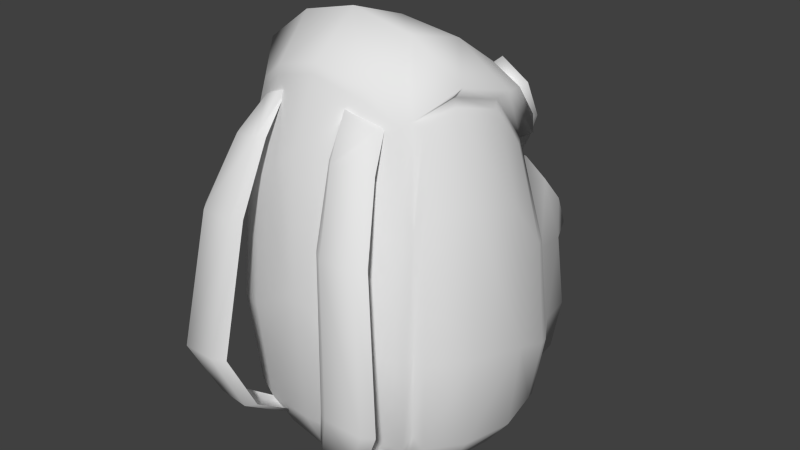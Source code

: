 # Source: Backpack.blend  (saved by Blender 2.76.0; exported with 4.5.12 LTS)
import bpy
from mathutils import Matrix  # noqa: F401  (used for matrix-valued properties, if any)

bpy.ops.wm.read_factory_settings(use_empty=True)
scene = bpy.context.scene
scene.name = 'Scene'

# ---- collections
col_collection_1 = bpy.data.collections.new('Collection 1'); scene.collection.children.link(col_collection_1)

# ---- materials (node trees are filled in below, after node groups)
mat_material = bpy.data.materials.new('Material')
mat_material.alpha_threshold = 0.0
mat_material.use_transparent_shadow = False
mat_material.roughness = 0.5
mat_material.line_color = (0.0, 0.0, 0.0, 1.0)

# ---- material node trees

# ---- world
world_world = bpy.data.worlds.new('World'); scene.world = world_world
world_world.color = (0.05088, 0.05088, 0.05088)
world_world.use_sun_shadow = False
world_world.sun_shadow_jitter_overblur = 0.0
world_world.cycles.sampling_method = 'MANUAL'
world_world.cycles.sample_map_resolution = 256

# ---- meshes
me_cube = bpy.data.meshes.new('Cube')
me_cube.from_pydata([(4.563e-08, 1.192e-07, -1.002), (-2.235e-08, -0.3507, -0.989), (-0.3507, 1.192e-07, -0.9766), (1.043e-07, 0.3507, -0.9454), (-0.3264, -0.3264, -0.9675), (-0.3264, 0.3264, -0.9172), (0.0, 0.3507, 1.234), (-0.3264, 0.3264, 1.218), (-2.608e-07, -0.8785, 0.3047), (-3.055e-07, -0.8194, 1.112), (-0.3507, -0.8194, 0.08691), (-1.937e-07, -0.8194, -0.5167), (-0.3264, -0.7639, 0.872), (-0.3264, -0.7639, -0.5456), (-0.8785, 2.384e-07, -0.09069), (-0.8194, -0.3507, -0.0217), (-0.8194, 1.192e-07, 0.7143), (-0.8194, 0.3507, -0.2361), (-0.8194, 2.384e-07, -0.6445), (-0.7639, -0.3264, -0.6182), (-0.7639, -0.3264, 0.8397), (-0.7802, 0.2764, 0.4076), (-0.7639, 0.3264, -0.6344), (-0.3282, 1.074, 0.1947), (0.0009898, 1.124, 0.201), (1.462e-07, 0.6432, -0.8264), (-0.3021, 0.599, -0.8099), (-1.024e-07, -0.6699, -0.8163), (-0.3038, -0.6268, -0.7998), (-0.629, -0.3036, -0.8263), (-0.6746, -0.002108, -0.8394), (-0.6373, 0.2549, -0.7996), (-0.5794, -0.5812, -0.4986), (-0.6144, -0.6164, 0.05353), (-0.5807, -0.5826, 0.7614), (-0.599, 0.599, -0.625), (-0.6432, 0.6432, -0.3108), (-0.599, 0.599, 0.1855), (1.146e-07, 0.6432, 0.7335), (-0.3021, 0.599, 0.7223), (-3.027e-07, -0.6665, 1.475), (-0.2861, -0.6243, 1.393), (-0.6179, -0.3042, 1.343), (-0.6633, -0.02507, 1.264), (-0.6257, 0.2551, 0.9715), (-0.4749, -0.5531, -0.7649), (-0.4706, 0.4726, -0.7991), (-0.4668, -0.5466, 1.268), (-0.5093, 0.5093, 0.6392), (2.496e-07, 1.116, -0.3287), (2.235e-07, 1.058, 0.1478), (2.31e-07, 1.058, -0.6546), (2.03e-07, 0.8879, -0.8298), (-0.3373, 1.058, -0.3326), (-0.5956, 0.8879, -0.3202), (-0.3197, 1.004, -0.6497), (-0.2933, 0.8476, -0.8154), (-0.5592, 0.8476, -0.6354), (1.723e-07, 0.8879, 0.6309), (-0.3197, 1.004, 0.1391), (-0.5592, 0.8476, 0.1455), (-0.2933, 0.8476, 0.6115), (-0.4897, 0.7617, -0.7811), (-0.4897, 0.7617, 0.5478), (-0.5236, 0.9584, 0.1978), (-0.2419, -0.6449, -0.7019), (-0.3919, -0.6324, -0.7052), (-0.2275, -0.6929, 1.34), (-0.3835, -0.6255, 1.266), (-0.2162, -0.6074, -0.6966), (-0.405, -0.5916, -0.7008), (-0.3954, -0.5794, 1.271), (-0.2007, -0.65, 1.346), (-1.006e-07, 0.02359, 1.623), (2.328e-08, 0.4038, 1.277), (-0.4832, 0.1816, 1.427), (-0.6546, 0.1888, 1.322), (-0.4715, 0.4049, 1.241), (-0.6208, 0.3839, 1.105), (-2.198e-07, -0.3566, 1.753), (-0.3539, -0.3303, 1.664), (-0.6494, -0.3039, 1.45), (-1.024e-07, -0.6138, -0.8498), (-0.2779, -0.5793, -0.8331), (-0.5526, -0.4797, -0.774), (-0.5496, -0.6285, -0.5905), (-0.5939, -0.6729, -0.001295), (-0.5506, -0.6302, 0.8351), (-0.5428, -0.4709, 1.265), (-2.962e-07, -0.6432, 1.529), (-0.3021, -0.599, 1.442), (-0.8291, 0.2993, -0.2355), (-0.7639, 0.3264, 0.4062), (-0.599, 0.3021, 0.9891), (-0.7728, 0.2748, -0.6345), (-0.615, 0.2798, -0.7911), (-0.4716, -0.4732, -0.8398), (-0.5797, -0.2782, -0.8468), (-0.6193, -0.0001221, -0.8547), (-0.6282, -0.5556, -0.5922), (-0.6704, -0.5986, -0.001424), (-0.6262, -0.5544, 0.835), (-0.5093, -0.5093, 1.299), (-0.599, -0.3021, 1.394), (-0.6432, 1.192e-07, 1.307), (1.397e-07, 0.5917, -0.848), (-0.2914, 0.5498, -0.8339), (-0.5093, 0.5093, -0.7686), (-8.661e-08, -0.5921, -0.8899), (-0.2918, -0.5502, -0.8753), (-0.4957, -0.4969, -0.7739), (-0.5488, -0.292, -0.8912), (-0.5905, 0.001014, -0.8996), (-0.5481, 0.2928, -0.8552), (-0.5105, -0.9842, -0.4762), (-0.6562, -1.094, -0.1731), (-0.303, -1.004, -0.4788), (-0.4326, -1.11, -0.162), (-0.553, -0.931, -0.476), (-0.7125, -1.037, -0.1863), (-0.2454, -0.9584, -0.4671), (-0.3587, -1.062, -0.1685), (-0.4447, -0.7911, 1.086), (-0.5365, -0.9823, 0.6814), (-0.3247, -0.9972, 0.6871), (-0.2634, -0.8369, 1.117), (-0.5795, -0.9287, 0.6893), (-0.4731, -0.7465, 1.087), (-0.22, -0.7964, 1.119), (-0.2622, -0.9524, 0.6946), (0.000495, 1.052, 0.4159), (-0.3107, 1.007, 0.4031), (-0.5066, 0.9064, 0.3728), (-0.3802, 0.02359, 1.57), (-0.6974, 0.02359, 1.356), (-0.3539, 0.3775, 1.259), (-0.6494, 0.3511, 1.012), (-0.4832, 0.2712, 1.431), (-0.6546, 0.2644, 1.326), (-0.4715, 0.468, 1.218), (-0.6208, 0.429, 1.085), (-0.386, 0.5029, 0.8156), (-0.5082, 0.4183, 0.7866), (-0.5645, 0.4493, 0.9358), (-0.4287, 0.511, 1.017), (-0.4378, 0.2047, 1.383), (-0.6093, 0.1978, 1.278), (-0.4285, 0.3914, 1.184), (-0.5804, 0.3474, 1.062), (-0.3474, 0.4196, 0.8358), (-0.4696, 0.335, 0.8068), (-0.5271, 0.3635, 0.9445), (-0.3918, 0.4247, 1.022)], [], [(0, 1, 4, 2), (2, 4, 111, 112), (1, 108, 109, 4), (4, 109, 96, 111), (0, 2, 5, 3), (3, 5, 106, 105), (2, 112, 113, 5), (5, 113, 46, 106), (6, 38, 39, 7), (7, 39, 48, 93), (6, 7, 135, 74), (93, 104, 134, 136), (104, 103, 81, 134), (103, 102, 81), (8, 9, 12, 10), (10, 12, 87, 86), (9, 40, 41, 12), (12, 41, 47, 87), (8, 10, 13, 11), (11, 13, 28, 27), (10, 86, 85, 13), (13, 85, 45, 28), (14, 18, 19, 15), (15, 19, 99, 100), (18, 30, 29, 19), (19, 29, 84, 99), (14, 15, 20, 16), (16, 20, 42, 43), (15, 100, 101, 20), (20, 101, 88, 42), (14, 16, 21, 91), (17, 92, 37, 36), (16, 43, 44, 21), (92, 93, 48, 37), (14, 91, 94, 18), (18, 94, 31, 30), (17, 36, 35, 22), (22, 35, 107, 95), (48, 39, 61, 63), (37, 48, 63, 60), (39, 38, 58, 61), (36, 37, 60, 54), (26, 107, 62, 56), (35, 36, 54, 57), (25, 26, 56, 52), (107, 35, 57, 62), (50, 59, 23, 24), (49, 51, 55, 53), (53, 55, 57, 54), (51, 52, 56, 55), (55, 56, 62, 57), (49, 53, 59, 50), (53, 54, 60, 59), (131, 130, 24, 23), (132, 131, 23, 64), (60, 63, 132, 64), (59, 60, 64, 23), (114, 118, 70, 66), (124, 123, 115, 117), (75, 77, 78, 76), (73, 74, 135, 133), (117, 121, 129, 124), (125, 67, 68, 122), (67, 72, 71, 68), (66, 70, 69, 65), (65, 116, 114, 66), (65, 69, 120, 116), (73, 133, 80, 79), (102, 90, 80, 81), (133, 134, 81, 80), (90, 89, 79, 80), (7, 93, 136, 135), (27, 28, 83, 82), (28, 45, 110, 83), (45, 85, 32, 110), (85, 86, 33, 32), (86, 87, 34, 33), (87, 47, 102, 34), (41, 40, 89, 90), (47, 41, 90, 102), (91, 21, 92, 17), (21, 44, 93, 92), (94, 91, 17, 22), (31, 94, 22, 95), (84, 29, 97, 110), (29, 30, 98, 97), (30, 31, 95, 98), (99, 84, 110, 32), (100, 99, 32, 33), (101, 100, 33, 34), (88, 101, 34, 102), (42, 88, 102, 103), (43, 42, 103, 104), (44, 43, 104, 93), (105, 106, 26, 25), (106, 46, 107, 26), (109, 108, 82, 83), (96, 109, 83, 110), (111, 96, 110, 97), (112, 111, 97, 98), (113, 112, 98, 95), (46, 113, 95, 107), (123, 126, 119, 115), (117, 115, 114, 116), (116, 120, 121, 117), (125, 128, 72, 67), (68, 71, 127, 122), (115, 119, 118, 114), (125, 122, 123, 124), (128, 125, 124, 129), (122, 127, 126, 123), (63, 61, 131, 132), (61, 58, 130, 131), (75, 76, 134, 133), (77, 75, 133, 135), (78, 77, 135, 136), (76, 78, 136, 134), (137, 139, 140, 138), (143, 144, 141, 142), (140, 139, 144, 143), (145, 146, 148, 147), (151, 150, 149, 152), (148, 151, 152, 147), (141, 149, 150, 142), (138, 146, 145, 137), (142, 150, 151, 143), (143, 151, 148, 140), (137, 145, 147, 139), (139, 147, 152, 144), (144, 152, 149, 141), (140, 148, 146, 138)])
me_cube.polygons.foreach_set('use_smooth', [True] * 131)
_uv = me_cube.uv_layers.new(name='UVMap')
_uv.uv.foreach_set('vector', [0.8326, 0.772, 0.7455, 0.7612, 0.7635, 0.6847, 0.8394, 0.6868, 0.8394, 0.6868, 0.7635, 0.6847, 0.7765, 0.6323, 0.8442, 0.6286, 0.7455, 0.7612, 0.6821, 0.7469, 0.7073, 0.6807, 0.7635, 0.6847, 0.7635, 0.6847, 0.7073, 0.6807, 0.7289, 0.6383, 0.7765, 0.6323, 0.8326, 0.772, 0.8394, 0.6868, 0.9178, 0.6947, 0.9212, 0.775, 0.9212, 0.775, 0.9178, 0.6947, 0.9762, 0.7017, 0.9859, 0.774, 0.8394, 0.6868, 0.8442, 0.6286, 0.9131, 0.6392, 0.9178, 0.6947, 0.9178, 0.6947, 0.9131, 0.6392, 0.9603, 0.6549, 0.9762, 0.7017, 0.4028, 0.929, 0.338, 0.8058, 0.4043, 0.7744, 0.4723, 0.8921, 0.4723, 0.8921, 0.4043, 0.7744, 0.4516, 0.7411, 0.5155, 0.8181, 0.1878, 0.9383, 0.1065, 0.9079, 0.1085, 0.8903, 0.1957, 0.922, 0.0002679, 0.8791, 0.03315, 0.7803, 0.05056, 0.7845, 0.01566, 0.8872, 0.03315, 0.7803, 0.05186, 0.7087, 0.0675, 0.7145, 0.05056, 0.7845, 0.05186, 0.7087, 0.05064, 0.6453, 0.0675, 0.7145, 0.8399, 0.302, 0.8244, 0.5043, 0.7483, 0.4384, 0.753, 0.2494, 0.753, 0.2494, 0.7483, 0.4384, 0.6862, 0.4276, 0.6858, 0.2286, 0.8244, 0.5043, 0.8023, 0.6012, 0.7334, 0.57, 0.7483, 0.4384, 0.7483, 0.4384, 0.7334, 0.57, 0.686, 0.5358, 0.6862, 0.4276, 0.8399, 0.302, 0.753, 0.2494, 0.7472, 0.1037, 0.8269, 0.09839, 0.8269, 0.09839, 0.7472, 0.1037, 0.7308, 0.0389, 0.8034, 0.01541, 0.753, 0.2494, 0.6858, 0.2286, 0.6896, 0.09672, 0.7472, 0.1037, 0.7472, 0.1037, 0.6896, 0.09672, 0.6878, 0.05222, 0.7308, 0.0389, 0.1466, 0.2055, 0.1899, 0.08437, 0.2569, 0.1156, 0.2221, 0.2438, 0.2221, 0.2438, 0.2569, 0.1156, 0.3101, 0.1353, 0.2865, 0.2645, 0.1899, 0.08437, 0.2143, 0.03458, 0.2795, 0.06517, 0.2569, 0.1156, 0.2569, 0.1156, 0.2795, 0.06517, 0.3226, 0.08812, 0.3101, 0.1353, 0.1466, 0.2055, 0.2221, 0.2438, 0.1715, 0.4419, 0.09998, 0.3948, 0.09998, 0.3948, 0.1715, 0.4419, 0.15, 0.5693, 0.08129, 0.5364, 0.2221, 0.2438, 0.2865, 0.2645, 0.233, 0.4576, 0.1715, 0.4419, 0.1715, 0.4419, 0.233, 0.4576, 0.201, 0.5622, 0.15, 0.5693, 0.1466, 0.2055, 0.09998, 0.3948, 0.04737, 0.307, 0.08731, 0.1488, 0.4983, 0.5184, 0.5155, 0.6724, 0.4329, 0.6295, 0.4147, 0.5108, 0.09998, 0.3948, 0.08129, 0.5364, 0.01465, 0.4534, 0.04737, 0.307, 0.5155, 0.6724, 0.5155, 0.8181, 0.4516, 0.7411, 0.4329, 0.6295, 0.1466, 0.2055, 0.08731, 0.1488, 0.1304, 0.05667, 0.1899, 0.08437, 0.1899, 0.08437, 0.1304, 0.05667, 0.1552, 0.007596, 0.2143, 0.03458, 0.4983, 0.5184, 0.4147, 0.5108, 0.409, 0.434, 0.4847, 0.4226, 0.4847, 0.4226, 0.409, 0.434, 0.4105, 0.388, 0.4692, 0.3718, 0.1334, 0.3128, 0.1612, 0.2622, 0.2243, 0.2797, 0.1968, 0.3258, 0.4399, 0.2988, 0.3484, 0.3712, 0.338, 0.3053, 0.4178, 0.2396, 0.1612, 0.2622, 0.1912, 0.1952, 0.2521, 0.2141, 0.2243, 0.2797, 0.5431, 0.2301, 0.4399, 0.2988, 0.4178, 0.2396, 0.5105, 0.1796, 0.6532, 0.07889, 0.6712, 0.1345, 0.6075, 0.1234, 0.593, 0.07348, 0.6094, 0.1852, 0.5431, 0.2301, 0.5105, 0.1796, 0.57, 0.1426, 0.6423, 0.0002679, 0.6532, 0.07889, 0.593, 0.07348, 0.5785, 0.001653, 0.6529, 0.1665, 0.6094, 0.1852, 0.57, 0.1426, 0.6075, 0.1234, 0.8289, 0.9191, 0.7508, 0.9128, 0.7563, 0.8924, 0.8337, 0.898, 0.4394, 0.04633, 0.5161, 0.01359, 0.5423, 0.08621, 0.478, 0.1179, 0.478, 0.1179, 0.5423, 0.08621, 0.57, 0.1426, 0.5105, 0.1796, 0.5161, 0.01359, 0.5785, 0.001653, 0.593, 0.07348, 0.5423, 0.08621, 0.5423, 0.08621, 0.593, 0.07348, 0.6075, 0.1234, 0.57, 0.1426, 0.4394, 0.04633, 0.478, 0.1179, 0.3808, 0.1774, 0.338, 0.1091, 0.478, 0.1179, 0.5105, 0.1796, 0.4178, 0.2396, 0.3808, 0.1774, 0.1607, 0.4101, 0.193, 0.3427, 0.2432, 0.3673, 0.204, 0.4343, 0.1374, 0.4578, 0.1607, 0.4101, 0.204, 0.4343, 0.1769, 0.4803, 0.1661, 0.51, 0.0814, 0.4507, 0.1374, 0.4578, 0.1769, 0.4803, 0.7508, 0.9128, 0.6803, 0.91, 0.7031, 0.8883, 0.7563, 0.8924, 0.5684, 0.4842, 0.5556, 0.474, 0.582, 0.3734, 0.5885, 0.3813, 0.6146, 0.7708, 0.5636, 0.7697, 0.5356, 0.5626, 0.5895, 0.5649, 0.1021, 0.8185, 0.08107, 0.8754, 0.04187, 0.8743, 0.05918, 0.8214, 0.234, 0.7856, 0.1957, 0.922, 0.1085, 0.8903, 0.1379, 0.7797, 0.5895, 0.5649, 0.6107, 0.5645, 0.633, 0.7736, 0.6146, 0.7708, 0.6282, 0.8811, 0.6337, 0.9453, 0.5898, 0.9378, 0.5827, 0.8777, 0.6337, 0.9453, 0.6339, 0.9575, 0.5822, 0.9464, 0.5898, 0.9378, 0.5885, 0.3813, 0.5846, 0.3718, 0.6301, 0.3718, 0.6247, 0.3814, 0.6247, 0.3814, 0.6184, 0.4838, 0.5684, 0.4842, 0.5885, 0.3813, 0.6247, 0.3814, 0.6329, 0.374, 0.634, 0.475, 0.6184, 0.4838, 0.234, 0.7856, 0.1379, 0.7797, 0.1456, 0.6956, 0.234, 0.6756, 0.05064, 0.6453, 0.116, 0.6147, 0.1456, 0.6956, 0.0675, 0.7145, 0.1379, 0.7797, 0.05056, 0.7845, 0.0675, 0.7145, 0.1456, 0.6956, 0.116, 0.6147, 0.1964, 0.5839, 0.234, 0.6756, 0.1456, 0.6956, 0.1065, 0.9079, 0.01968, 0.9036, 0.01566, 0.8872, 0.1085, 0.8903, 0.8034, 0.01541, 0.7308, 0.0389, 0.7299, 0.02345, 0.7968, 0.0002679, 0.7308, 0.0389, 0.6878, 0.05222, 0.6755, 0.04426, 0.7299, 0.02345, 0.6878, 0.05222, 0.6896, 0.09672, 0.6751, 0.115, 0.6741, 0.04818, 0.6896, 0.09672, 0.6858, 0.2286, 0.6717, 0.2409, 0.6751, 0.115, 0.6858, 0.2286, 0.6862, 0.4276, 0.6719, 0.4105, 0.6717, 0.2409, 0.6862, 0.4276, 0.686, 0.5358, 0.6718, 0.5428, 0.6719, 0.4105, 0.7334, 0.57, 0.8023, 0.6012, 0.7989, 0.6156, 0.7262, 0.5827, 0.686, 0.5358, 0.7334, 0.57, 0.7262, 0.5827, 0.6717, 0.5433, 0.08731, 0.1488, 0.04737, 0.307, 0.03432, 0.3037, 0.07482, 0.1443, 0.04737, 0.307, 0.01465, 0.4534, 0.0002679, 0.456, 0.03432, 0.3037, 0.1304, 0.05667, 0.08731, 0.1488, 0.07482, 0.1443, 0.1183, 0.05091, 0.1552, 0.007596, 0.1304, 0.05667, 0.1183, 0.05091, 0.1482, 0.002132, 0.3226, 0.08812, 0.2795, 0.06517, 0.2829, 0.05096, 0.3362, 0.08206, 0.2795, 0.06517, 0.2143, 0.03458, 0.2199, 0.0218, 0.2829, 0.05096, 0.2143, 0.03458, 0.1552, 0.007596, 0.1505, 0.0002679, 0.2199, 0.0218, 0.3101, 0.1353, 0.3226, 0.08812, 0.3375, 0.08886, 0.3205, 0.1569, 0.2865, 0.2645, 0.3101, 0.1353, 0.3205, 0.1569, 0.2968, 0.2799, 0.233, 0.4576, 0.2865, 0.2645, 0.2968, 0.2799, 0.251, 0.445, 0.201, 0.5622, 0.233, 0.4576, 0.251, 0.445, 0.2113, 0.5736, 0.15, 0.5693, 0.201, 0.5622, 0.2111, 0.5746, 0.1479, 0.5833, 0.08129, 0.5364, 0.15, 0.5693, 0.1479, 0.5833, 0.07278, 0.5478, 0.01465, 0.4534, 0.08129, 0.5364, 0.07278, 0.5478, 0.0002679, 0.4574, 0.9859, 0.774, 0.9762, 0.7017, 0.9897, 0.6985, 0.9997, 0.7738, 0.9762, 0.7017, 0.9603, 0.6549, 0.9713, 0.6443, 0.9897, 0.6985, 0.7073, 0.6807, 0.6821, 0.7469, 0.6717, 0.7432, 0.6947, 0.6792, 0.7289, 0.6383, 0.7073, 0.6807, 0.6947, 0.6792, 0.7165, 0.6254, 0.7765, 0.6323, 0.7289, 0.6383, 0.7201, 0.6229, 0.7788, 0.6192, 0.8442, 0.6286, 0.7765, 0.6323, 0.7788, 0.6192, 0.8451, 0.6162, 0.9131, 0.6392, 0.8442, 0.6286, 0.8451, 0.6162, 0.9142, 0.6162, 0.9603, 0.6549, 0.9131, 0.6392, 0.9142, 0.6162, 0.9708, 0.6438, 0.5636, 0.7697, 0.5475, 0.774, 0.5161, 0.562, 0.5356, 0.5626, 0.5895, 0.5649, 0.5356, 0.5626, 0.5684, 0.4842, 0.6184, 0.4838, 0.6184, 0.4838, 0.6364, 0.4841, 0.6102, 0.5604, 0.5895, 0.5649, 0.6282, 0.8811, 0.6411, 0.8871, 0.6439, 0.9521, 0.6337, 0.9453, 0.5898, 0.9378, 0.582, 0.9463, 0.572, 0.8846, 0.5827, 0.8777, 0.5356, 0.5626, 0.5182, 0.5538, 0.5532, 0.4781, 0.5684, 0.4842, 0.6282, 0.8811, 0.5827, 0.8777, 0.5636, 0.7697, 0.6146, 0.7708, 0.6419, 0.8848, 0.6282, 0.8811, 0.6146, 0.7708, 0.6324, 0.776, 0.5827, 0.8777, 0.5713, 0.8832, 0.5489, 0.7774, 0.5636, 0.7697, 0.08556, 0.4379, 0.103, 0.3862, 0.1607, 0.4101, 0.1374, 0.4578, 0.103, 0.3862, 0.1306, 0.3186, 0.193, 0.3427, 0.1607, 0.4101, 0.1021, 0.8185, 0.05918, 0.8214, 0.05056, 0.7845, 0.1379, 0.7797, 0.08107, 0.8754, 0.1021, 0.8185, 0.1379, 0.7797, 0.1085, 0.8903, 0.04187, 0.8743, 0.08107, 0.8754, 0.1085, 0.8903, 0.01566, 0.8872, 0.05918, 0.8214, 0.04187, 0.8743, 0.01566, 0.8872, 0.05056, 0.7845, 0.5914, 0.7373, 0.5905, 0.6675, 0.6363, 0.6503, 0.6369, 0.7209, 0.6355, 0.6117, 0.5952, 0.6172, 0.6042, 0.5686, 0.6403, 0.5729, 0.6363, 0.6503, 0.5905, 0.6675, 0.5952, 0.6172, 0.6355, 0.6117, 0.5965, 0.7593, 0.642, 0.7429, 0.6822, 0.792, 0.6378, 0.8102, 0.7001, 0.8175, 0.7259, 0.8434, 0.7008, 0.8697, 0.6664, 0.8393, 0.6822, 0.792, 0.7001, 0.8175, 0.6664, 0.8393, 0.6378, 0.8102, 0.6042, 0.5686, 0.6096, 0.5467, 0.6457, 0.551, 0.6403, 0.5729, 0.6369, 0.7209, 0.642, 0.7429, 0.5965, 0.7593, 0.5914, 0.7373, 0.6403, 0.5729, 0.6629, 0.5731, 0.658, 0.6093, 0.6355, 0.6117, 0.6355, 0.6117, 0.6581, 0.6126, 0.6579, 0.6438, 0.6363, 0.6503, 0.5914, 0.7373, 0.569, 0.7394, 0.5689, 0.6739, 0.5905, 0.6675, 0.5905, 0.6675, 0.5694, 0.6594, 0.5726, 0.6187, 0.5952, 0.6172, 0.5952, 0.6172, 0.5733, 0.6117, 0.5817, 0.5665, 0.6042, 0.5686, 0.6363, 0.6503, 0.6583, 0.6554, 0.6594, 0.7189, 0.6369, 0.7209])
me_cube.materials.append(mat_material)
me_cube.use_remesh_preserve_volume = False
me_cube.use_remesh_preserve_attributes = False
me_cube.use_mirror_vertex_groups = False
me_cube.update()

# ---- objects
ob_backpack = bpy.data.objects.new('Backpack', me_cube)

# ---- transforms, parenting, visibility, modifiers, constraints
ob_backpack.location = (0.0, 0.0, 0.0)
ob_backpack.lock_rotations_4d = False
ob_backpack.empty_display_type = 'ARROWS'
ob_backpack.lineart.crease_threshold = 0.0
_m = ob_backpack.modifiers.new('Mirror', 'MIRROR')

# ---- collection membership
col_collection_1.objects.link(ob_backpack)

# ---- scene / render settings (as saved in the file)
scene.frame_start = 1; scene.frame_end = 250; scene.frame_set(1)
scene.render.engine = 'BLENDER_EEVEE_NEXT'
scene.render.resolution_percentage = 50
scene.render.dither_intensity = 0.0
scene.cycles.use_denoising = False
scene.cycles.samples = 10
scene.cycles.sampling_pattern = 'TABULATED_SOBOL'
scene.cycles.light_sampling_threshold = 0.0
scene.cycles.use_adaptive_sampling = False
scene.cycles.use_light_tree = False
scene.cycles.blur_glossy = 0.0
scene.cycles.pixel_filter_type = 'GAUSSIAN'
scene.cycles.sample_clamp_indirect = 0.0
scene.view_settings.view_transform = 'Standard'
bpy.context.view_layer.update()

# ---- added for rendering (the .blend has no active camera and no usable light): camera, sun
cam_auto = bpy.data.cameras.new('AutoCamera')
cam_auto.lens = 50.0
cam_auto.sensor_width = 36.0
cam_auto.clip_end = 1000.0
ob_auto_camera = bpy.data.objects.new('AutoCamera', cam_auto)
scene.collection.objects.link(ob_auto_camera)
ob_auto_camera.location = (3.66246, -4.38788, 3.3052)
ob_auto_camera.rotation_euler = (1.09748, -7.21219e-08, 0.694738)
scene.camera = ob_auto_camera
light_auto_sun = bpy.data.lights.new('AutoSun', 'SUN')
light_auto_sun.energy = 3.0
light_auto_sun.angle = 0.0523599
ob_auto_sun = bpy.data.objects.new('AutoSun', light_auto_sun)
scene.collection.objects.link(ob_auto_sun)
ob_auto_sun.rotation_euler = (0.872665, 0.174533, 0.523599)
bpy.context.view_layer.update()
